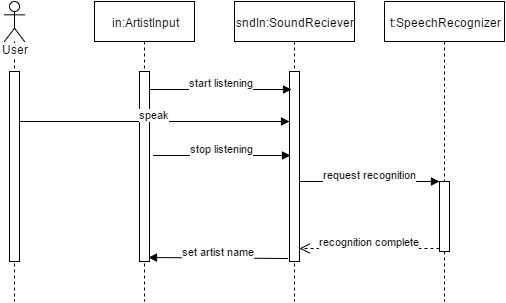

The diagram above was exported from draw.io. Its source (the exported page's mxGraphModel, read from the mxfile embedded in the PNG):
<mxGraphModel dx="880" dy="448" grid="1" gridSize="10" guides="1" tooltips="1" connect="1" arrows="1" fold="1" page="1" pageScale="1" pageWidth="826" pageHeight="1169" background="#ffffff" math="0" shadow="0">
  <root>
    <mxCell id="0" />
    <mxCell id="1" parent="0" />
    <mxCell id="2" value="sndIn:SoundReciever" style="shape=umlLifeline;perimeter=lifelinePerimeter;whiteSpace=wrap;html=1;container=1;collapsible=0;recursiveResize=0;outlineConnect=0;strokeColor=#000000;" vertex="1" parent="1">
      <mxGeometry x="330" y="60" width="120" height="300" as="geometry" />
    </mxCell>
    <mxCell id="3" value="" style="html=1;points=[];perimeter=orthogonalPerimeter;strokeColor=#000000;" vertex="1" parent="2">
      <mxGeometry x="55" y="70" width="10" height="190" as="geometry" />
    </mxCell>
    <mxCell id="4" value="User" style="shape=umlLifeline;participant=umlActor;perimeter=lifelinePerimeter;whiteSpace=wrap;html=1;container=1;collapsible=0;recursiveResize=0;verticalAlign=top;spacingTop=36;labelBackgroundColor=#ffffff;outlineConnect=0;strokeColor=#000000;" vertex="1" parent="1">
      <mxGeometry x="100" y="60" width="20" height="300" as="geometry" />
    </mxCell>
    <mxCell id="5" value="" style="html=1;points=[];perimeter=orthogonalPerimeter;strokeColor=#000000;" vertex="1" parent="4">
      <mxGeometry x="5" y="70" width="10" height="190" as="geometry" />
    </mxCell>
    <mxCell id="6" value="t:SpeechRecognizer" style="shape=umlLifeline;perimeter=lifelinePerimeter;whiteSpace=wrap;html=1;container=1;collapsible=0;recursiveResize=0;outlineConnect=0;strokeColor=#000000;" vertex="1" parent="1">
      <mxGeometry x="480" y="60" width="120" height="300" as="geometry" />
    </mxCell>
    <mxCell id="7" value="" style="html=1;points=[];perimeter=orthogonalPerimeter;strokeColor=#000000;" vertex="1" parent="6">
      <mxGeometry x="55" y="180" width="10" height="70" as="geometry" />
    </mxCell>
    <mxCell id="8" value="request recognition" style="html=1;verticalAlign=bottom;endArrow=block;entryX=0;entryY=0;strokeColor=#000000;" edge="1" source="3" target="7" parent="1">
      <mxGeometry x="395" y="240" as="geometry">
        <mxPoint x="465" y="190" as="sourcePoint" />
      </mxGeometry>
    </mxCell>
    <mxCell id="9" value="recognition complete" style="html=1;verticalAlign=bottom;endArrow=open;dashed=1;endSize=8;exitX=0;exitY=0.95;strokeColor=#000000;" edge="1" source="7" target="3" parent="1">
      <mxGeometry x="395" y="307" as="geometry">
        <mxPoint x="380" y="266" as="targetPoint" />
        <mxPoint as="offset" />
      </mxGeometry>
    </mxCell>
    <mxCell id="10" value="stop listening" style="html=1;verticalAlign=bottom;endArrow=block;strokeColor=#000000;entryX=0.1;entryY=0.442;entryPerimeter=0;exitX=1.4;exitY=0.442;exitPerimeter=0;" edge="1" source="13" target="3" parent="1">
      <mxGeometry x="249" y="214" width="80" as="geometry">
        <mxPoint x="140" y="170" as="sourcePoint" />
        <mxPoint x="220" y="170" as="targetPoint" />
      </mxGeometry>
    </mxCell>
    <mxCell id="11" value="start listening" style="html=1;verticalAlign=bottom;endArrow=block;strokeColor=#000000;entryX=0.2;entryY=0.095;entryPerimeter=0;exitX=1.1;exitY=0.095;exitPerimeter=0;" edge="1" source="13" target="3" parent="1">
      <mxGeometry x="246" y="148" width="80" as="geometry">
        <mxPoint x="140" y="148" as="sourcePoint" />
        <mxPoint x="220" y="140" as="targetPoint" />
      </mxGeometry>
    </mxCell>
    <mxCell id="12" value="in:ArtistInput" style="shape=umlLifeline;perimeter=lifelinePerimeter;whiteSpace=wrap;html=1;container=1;collapsible=0;recursiveResize=0;outlineConnect=0;strokeColor=#000000;" vertex="1" parent="1">
      <mxGeometry x="190" y="60" width="100" height="300" as="geometry" />
    </mxCell>
    <mxCell id="13" value="" style="html=1;points=[];perimeter=orthogonalPerimeter;strokeColor=#000000;" vertex="1" parent="12">
      <mxGeometry x="45" y="70" width="10" height="190" as="geometry" />
    </mxCell>
    <mxCell id="14" value="speak" style="html=1;verticalAlign=bottom;endArrow=block;strokeColor=#000000;entryX=0;entryY=0.263;entryPerimeter=0;" edge="1" source="5" target="3" parent="1">
      <mxGeometry x="115" y="180" width="80" as="geometry">
        <mxPoint x="170" y="140" as="sourcePoint" />
        <mxPoint x="340" y="182" as="targetPoint" />
        <mxPoint as="offset" />
      </mxGeometry>
    </mxCell>
    <mxCell id="15" value="set artist name" style="html=1;verticalAlign=bottom;endArrow=block;strokeColor=#000000;exitX=-0.2;exitY=0.984;exitPerimeter=0;entryX=0.9;entryY=0.979;entryPerimeter=0;" edge="1" source="3" target="13" parent="1">
      <mxGeometry x="244" y="316" width="80" as="geometry">
        <mxPoint x="320" y="380" as="sourcePoint" />
        <mxPoint x="400" y="380" as="targetPoint" />
        <mxPoint as="offset" />
      </mxGeometry>
    </mxCell>
  </root>
</mxGraphModel>